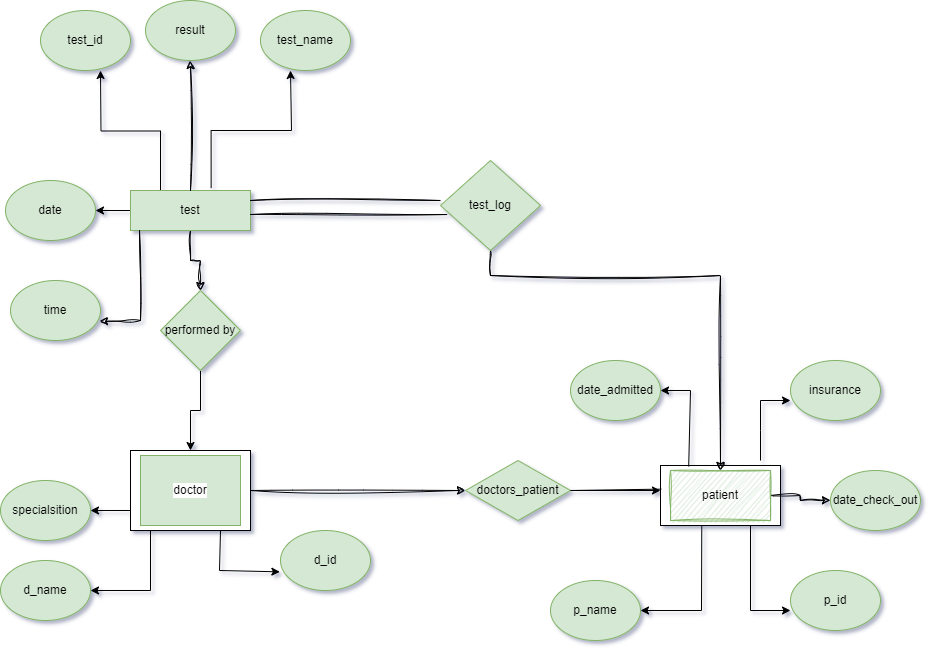

The diagram above was exported from draw.io. Its source (the exported page's mxGraphModel, read from the mxfile embedded in the PNG):
<mxGraphModel dx="1964" dy="593" grid="1" gridSize="10" guides="1" tooltips="1" connect="1" arrows="1" fold="1" page="1" pageScale="1" pageWidth="850" pageHeight="1100" background="#FFFFFF" math="0" shadow="1">
  <root>
    <mxCell id="0" />
    <mxCell id="1" parent="0" />
    <mxCell id="_qUMdvfQY2X4v08q-_oB-57" value="" style="edgeStyle=orthogonalEdgeStyle;rounded=0;orthogonalLoop=1;jettySize=auto;html=1;exitX=0.25;exitY=0;exitDx=0;exitDy=0;" edge="1" parent="1" source="_qUMdvfQY2X4v08q-_oB-1">
      <mxGeometry relative="1" as="geometry">
        <mxPoint x="155" y="370" as="sourcePoint" />
        <mxPoint x="90" y="260" as="targetPoint" />
      </mxGeometry>
    </mxCell>
    <mxCell id="_qUMdvfQY2X4v08q-_oB-58" value="" style="edgeStyle=orthogonalEdgeStyle;rounded=0;orthogonalLoop=1;jettySize=auto;html=1;" edge="1" parent="1" source="_qUMdvfQY2X4v08q-_oB-1" target="_qUMdvfQY2X4v08q-_oB-20">
      <mxGeometry relative="1" as="geometry" />
    </mxCell>
    <mxCell id="_qUMdvfQY2X4v08q-_oB-102" value="" style="edgeStyle=orthogonalEdgeStyle;rounded=0;sketch=1;hachureGap=4;jiggle=2;curveFitting=1;orthogonalLoop=1;jettySize=auto;html=1;" edge="1" parent="1" source="_qUMdvfQY2X4v08q-_oB-1" target="_qUMdvfQY2X4v08q-_oB-18">
      <mxGeometry relative="1" as="geometry" />
    </mxCell>
    <mxCell id="_qUMdvfQY2X4v08q-_oB-1" value="test" style="rounded=0;whiteSpace=wrap;html=1;fillColor=#d5e8d4;strokeColor=#82b366;" vertex="1" parent="1">
      <mxGeometry x="120" y="380" width="120" height="40" as="geometry" />
    </mxCell>
    <mxCell id="_qUMdvfQY2X4v08q-_oB-92" style="edgeStyle=orthogonalEdgeStyle;rounded=0;sketch=1;hachureGap=4;jiggle=2;curveFitting=1;orthogonalLoop=1;jettySize=auto;html=1;exitX=1;exitY=0.5;exitDx=0;exitDy=0;entryX=0;entryY=0.5;entryDx=0;entryDy=0;" edge="1" parent="1" source="_qUMdvfQY2X4v08q-_oB-2" target="_qUMdvfQY2X4v08q-_oB-24">
      <mxGeometry relative="1" as="geometry" />
    </mxCell>
    <mxCell id="_qUMdvfQY2X4v08q-_oB-2" value="" style="rounded=0;whiteSpace=wrap;html=1;" vertex="1" parent="1">
      <mxGeometry x="120" y="640" width="120" height="80" as="geometry" />
    </mxCell>
    <mxCell id="_qUMdvfQY2X4v08q-_oB-3" value="doctor" style="rounded=0;whiteSpace=wrap;html=1;labelBackgroundColor=#FFFFFF;fillColor=#d5e8d4;strokeColor=#82b366;" vertex="1" parent="1">
      <mxGeometry x="130" y="645" width="100" height="70" as="geometry" />
    </mxCell>
    <mxCell id="_qUMdvfQY2X4v08q-_oB-4" value="" style="rounded=0;whiteSpace=wrap;html=1;" vertex="1" parent="1">
      <mxGeometry x="650" y="655" width="120" height="60" as="geometry" />
    </mxCell>
    <mxCell id="_qUMdvfQY2X4v08q-_oB-11" value="d_name" style="ellipse;whiteSpace=wrap;html=1;fillColor=#d5e8d4;strokeColor=#82b366;" vertex="1" parent="1">
      <mxGeometry x="-10" y="750" width="90" height="60" as="geometry" />
    </mxCell>
    <mxCell id="_qUMdvfQY2X4v08q-_oB-12" value="specialsition" style="ellipse;whiteSpace=wrap;html=1;fillColor=#d5e8d4;strokeColor=#82b366;" vertex="1" parent="1">
      <mxGeometry x="-10" y="670" width="90" height="60" as="geometry" />
    </mxCell>
    <mxCell id="_qUMdvfQY2X4v08q-_oB-14" value="d_id" style="ellipse;whiteSpace=wrap;html=1;fillColor=#d5e8d4;strokeColor=#82b366;" vertex="1" parent="1">
      <mxGeometry x="270" y="720" width="90" height="60" as="geometry" />
    </mxCell>
    <mxCell id="_qUMdvfQY2X4v08q-_oB-62" value="" style="edgeStyle=orthogonalEdgeStyle;rounded=0;orthogonalLoop=1;jettySize=auto;html=1;entryX=0.5;entryY=0;entryDx=0;entryDy=0;" edge="1" parent="1" source="_qUMdvfQY2X4v08q-_oB-18" target="_qUMdvfQY2X4v08q-_oB-2">
      <mxGeometry relative="1" as="geometry">
        <mxPoint x="180" y="630" as="targetPoint" />
      </mxGeometry>
    </mxCell>
    <mxCell id="_qUMdvfQY2X4v08q-_oB-18" value="performed by" style="rhombus;whiteSpace=wrap;html=1;fillColor=#d5e8d4;strokeColor=#82b366;" vertex="1" parent="1">
      <mxGeometry x="150" y="480" width="80" height="80" as="geometry" />
    </mxCell>
    <mxCell id="_qUMdvfQY2X4v08q-_oB-20" value="date" style="ellipse;whiteSpace=wrap;html=1;fillColor=#d5e8d4;strokeColor=#82b366;" vertex="1" parent="1">
      <mxGeometry x="-5" y="370" width="90" height="60" as="geometry" />
    </mxCell>
    <mxCell id="_qUMdvfQY2X4v08q-_oB-21" value="test_id" style="ellipse;whiteSpace=wrap;html=1;fillColor=#d5e8d4;strokeColor=#82b366;" vertex="1" parent="1">
      <mxGeometry x="30" y="200" width="90" height="60" as="geometry" />
    </mxCell>
    <mxCell id="_qUMdvfQY2X4v08q-_oB-22" value="test_name" style="ellipse;whiteSpace=wrap;html=1;fillColor=#d5e8d4;strokeColor=#82b366;" vertex="1" parent="1">
      <mxGeometry x="250" y="200" width="90" height="60" as="geometry" />
    </mxCell>
    <mxCell id="_qUMdvfQY2X4v08q-_oB-24" value="doctors_patient" style="rhombus;whiteSpace=wrap;html=1;fillColor=#d5e8d4;strokeColor=#82b366;" vertex="1" parent="1">
      <mxGeometry x="455" y="650" width="105" height="60" as="geometry" />
    </mxCell>
    <mxCell id="_qUMdvfQY2X4v08q-_oB-26" value="p_id" style="ellipse;whiteSpace=wrap;html=1;fillColor=#d5e8d4;strokeColor=#82b366;" vertex="1" parent="1">
      <mxGeometry x="780" y="760" width="90" height="60" as="geometry" />
    </mxCell>
    <mxCell id="_qUMdvfQY2X4v08q-_oB-28" value="p_name" style="ellipse;whiteSpace=wrap;html=1;fillColor=#d5e8d4;strokeColor=#82b366;" vertex="1" parent="1">
      <mxGeometry x="540" y="770" width="90" height="60" as="geometry" />
    </mxCell>
    <mxCell id="_qUMdvfQY2X4v08q-_oB-36" value="" style="endArrow=classic;html=1;rounded=0;exitX=0.75;exitY=1;exitDx=0;exitDy=0;" edge="1" parent="1" source="_qUMdvfQY2X4v08q-_oB-4">
      <mxGeometry width="50" height="50" relative="1" as="geometry">
        <mxPoint x="780" y="690" as="sourcePoint" />
        <mxPoint x="780" y="800" as="targetPoint" />
        <Array as="points">
          <mxPoint x="740" y="800" />
        </Array>
      </mxGeometry>
    </mxCell>
    <mxCell id="_qUMdvfQY2X4v08q-_oB-38" value="" style="endArrow=classic;html=1;rounded=0;exitX=0.344;exitY=0.994;exitDx=0;exitDy=0;exitPerimeter=0;entryX=1;entryY=0.5;entryDx=0;entryDy=0;" edge="1" parent="1" source="_qUMdvfQY2X4v08q-_oB-4" target="_qUMdvfQY2X4v08q-_oB-28">
      <mxGeometry width="50" height="50" relative="1" as="geometry">
        <mxPoint x="729" y="719" as="sourcePoint" />
        <mxPoint x="659" y="770" as="targetPoint" />
        <Array as="points">
          <mxPoint x="691" y="800" />
        </Array>
      </mxGeometry>
    </mxCell>
    <mxCell id="_qUMdvfQY2X4v08q-_oB-45" value="" style="endArrow=classic;html=1;rounded=0;exitX=0.75;exitY=1;exitDx=0;exitDy=0;entryX=-0.007;entryY=0.689;entryDx=0;entryDy=0;entryPerimeter=0;" edge="1" parent="1" source="_qUMdvfQY2X4v08q-_oB-2" target="_qUMdvfQY2X4v08q-_oB-14">
      <mxGeometry width="50" height="50" relative="1" as="geometry">
        <mxPoint x="209" y="646" as="sourcePoint" />
        <mxPoint x="285" y="610" as="targetPoint" />
        <Array as="points">
          <mxPoint x="209" y="760" />
        </Array>
      </mxGeometry>
    </mxCell>
    <mxCell id="_qUMdvfQY2X4v08q-_oB-47" value="" style="endArrow=classic;html=1;rounded=0;entryX=1;entryY=0.5;entryDx=0;entryDy=0;exitX=0;exitY=0.75;exitDx=0;exitDy=0;" edge="1" parent="1" source="_qUMdvfQY2X4v08q-_oB-2" target="_qUMdvfQY2X4v08q-_oB-12">
      <mxGeometry width="50" height="50" relative="1" as="geometry">
        <mxPoint x="150" y="650" as="sourcePoint" />
        <mxPoint x="90" y="630" as="targetPoint" />
        <Array as="points" />
      </mxGeometry>
    </mxCell>
    <mxCell id="_qUMdvfQY2X4v08q-_oB-48" value="" style="endArrow=classic;html=1;rounded=0;entryX=1;entryY=0.5;entryDx=0;entryDy=0;" edge="1" parent="1" target="_qUMdvfQY2X4v08q-_oB-11">
      <mxGeometry width="50" height="50" relative="1" as="geometry">
        <mxPoint x="140" y="720" as="sourcePoint" />
        <mxPoint x="90" y="710" as="targetPoint" />
        <Array as="points">
          <mxPoint x="140" y="780" />
        </Array>
      </mxGeometry>
    </mxCell>
    <mxCell id="_qUMdvfQY2X4v08q-_oB-100" value="" style="edgeStyle=orthogonalEdgeStyle;rounded=0;sketch=1;hachureGap=4;jiggle=2;curveFitting=1;orthogonalLoop=1;jettySize=auto;html=1;" edge="1" parent="1" source="_qUMdvfQY2X4v08q-_oB-65" target="_qUMdvfQY2X4v08q-_oB-93">
      <mxGeometry relative="1" as="geometry" />
    </mxCell>
    <mxCell id="_qUMdvfQY2X4v08q-_oB-65" value="patient" style="rounded=0;whiteSpace=wrap;html=1;sketch=1;hachureGap=4;jiggle=2;curveFitting=1;fillColor=#d5e8d4;strokeColor=#82b366;" vertex="1" parent="1">
      <mxGeometry x="660" y="660" width="100" height="50" as="geometry" />
    </mxCell>
    <mxCell id="_qUMdvfQY2X4v08q-_oB-69" value="" style="endArrow=classic;html=1;rounded=0;exitX=0.006;exitY=0.394;exitDx=0;exitDy=0;exitPerimeter=0;" edge="1" parent="1" source="_qUMdvfQY2X4v08q-_oB-4">
      <mxGeometry width="50" height="50" relative="1" as="geometry">
        <mxPoint x="701" y="725" as="sourcePoint" />
        <mxPoint x="650" y="680" as="targetPoint" />
        <Array as="points">
          <mxPoint x="560" y="680" />
        </Array>
      </mxGeometry>
    </mxCell>
    <mxCell id="_qUMdvfQY2X4v08q-_oB-90" value="" style="edgeStyle=orthogonalEdgeStyle;rounded=0;sketch=1;hachureGap=4;jiggle=2;curveFitting=1;orthogonalLoop=1;jettySize=auto;html=1;entryX=0.5;entryY=0;entryDx=0;entryDy=0;" edge="1" parent="1" source="_qUMdvfQY2X4v08q-_oB-78" target="_qUMdvfQY2X4v08q-_oB-65">
      <mxGeometry relative="1" as="geometry">
        <mxPoint x="710" y="650" as="targetPoint" />
        <Array as="points">
          <mxPoint x="480" y="465" />
          <mxPoint x="710" y="465" />
        </Array>
      </mxGeometry>
    </mxCell>
    <mxCell id="_qUMdvfQY2X4v08q-_oB-78" value="test_log" style="rhombus;whiteSpace=wrap;html=1;fillColor=#d5e8d4;strokeColor=#82b366;" vertex="1" parent="1">
      <mxGeometry x="430" y="350" width="100" height="90" as="geometry" />
    </mxCell>
    <mxCell id="_qUMdvfQY2X4v08q-_oB-80" value="" style="endArrow=none;html=1;rounded=0;sketch=1;hachureGap=4;jiggle=2;curveFitting=1;entryX=0.067;entryY=0.6;entryDx=0;entryDy=0;entryPerimeter=0;" edge="1" parent="1" target="_qUMdvfQY2X4v08q-_oB-78">
      <mxGeometry width="50" height="50" relative="1" as="geometry">
        <mxPoint x="240" y="404" as="sourcePoint" />
        <mxPoint x="440" y="405" as="targetPoint" />
      </mxGeometry>
    </mxCell>
    <mxCell id="_qUMdvfQY2X4v08q-_oB-84" value="" style="endArrow=none;html=1;rounded=0;sketch=1;hachureGap=4;jiggle=2;curveFitting=1;exitX=1;exitY=0.25;exitDx=0;exitDy=0;" edge="1" parent="1" source="_qUMdvfQY2X4v08q-_oB-1">
      <mxGeometry width="50" height="50" relative="1" as="geometry">
        <mxPoint x="240" y="510" as="sourcePoint" />
        <mxPoint x="430" y="390" as="targetPoint" />
      </mxGeometry>
    </mxCell>
    <mxCell id="_qUMdvfQY2X4v08q-_oB-93" value="date_check_out" style="ellipse;whiteSpace=wrap;html=1;fillColor=#d5e8d4;strokeColor=#82b366;" vertex="1" parent="1">
      <mxGeometry x="820" y="660" width="90" height="60" as="geometry" />
    </mxCell>
    <mxCell id="_qUMdvfQY2X4v08q-_oB-94" value="insurance" style="ellipse;whiteSpace=wrap;html=1;fillColor=#d5e8d4;strokeColor=#82b366;" vertex="1" parent="1">
      <mxGeometry x="780" y="550" width="90" height="60" as="geometry" />
    </mxCell>
    <mxCell id="_qUMdvfQY2X4v08q-_oB-95" value="date_admitted" style="ellipse;whiteSpace=wrap;html=1;fillColor=#d5e8d4;strokeColor=#82b366;" vertex="1" parent="1">
      <mxGeometry x="560" y="550" width="90" height="60" as="geometry" />
    </mxCell>
    <mxCell id="_qUMdvfQY2X4v08q-_oB-97" value="" style="endArrow=classic;html=1;rounded=0;entryX=1;entryY=0.5;entryDx=0;entryDy=0;exitX=0.182;exitY=-0.082;exitDx=0;exitDy=0;exitPerimeter=0;" edge="1" parent="1" source="_qUMdvfQY2X4v08q-_oB-65" target="_qUMdvfQY2X4v08q-_oB-95">
      <mxGeometry width="50" height="50" relative="1" as="geometry">
        <mxPoint x="680" y="650" as="sourcePoint" />
        <mxPoint x="660" y="580" as="targetPoint" />
        <Array as="points">
          <mxPoint x="680" y="580" />
        </Array>
      </mxGeometry>
    </mxCell>
    <mxCell id="_qUMdvfQY2X4v08q-_oB-98" value="" style="endArrow=classic;html=1;rounded=0;" edge="1" parent="1">
      <mxGeometry width="50" height="50" relative="1" as="geometry">
        <mxPoint x="750" y="650" as="sourcePoint" />
        <mxPoint x="780" y="590" as="targetPoint" />
        <Array as="points">
          <mxPoint x="750" y="620" />
          <mxPoint x="750" y="590" />
        </Array>
      </mxGeometry>
    </mxCell>
    <mxCell id="_qUMdvfQY2X4v08q-_oB-103" value="time" style="ellipse;whiteSpace=wrap;html=1;fillColor=#d5e8d4;strokeColor=#82b366;" vertex="1" parent="1">
      <mxGeometry y="470" width="90" height="60" as="geometry" />
    </mxCell>
    <mxCell id="_qUMdvfQY2X4v08q-_oB-105" value="" style="edgeStyle=orthogonalEdgeStyle;rounded=0;orthogonalLoop=1;jettySize=auto;html=1;exitX=0.672;exitY=-0.06;exitDx=0;exitDy=0;exitPerimeter=0;" edge="1" parent="1" source="_qUMdvfQY2X4v08q-_oB-1">
      <mxGeometry relative="1" as="geometry">
        <mxPoint x="200" y="321" as="sourcePoint" />
        <mxPoint x="280" y="260" as="targetPoint" />
        <Array as="points">
          <mxPoint x="201" y="320" />
          <mxPoint x="281" y="320" />
        </Array>
      </mxGeometry>
    </mxCell>
    <mxCell id="_qUMdvfQY2X4v08q-_oB-108" value="result" style="ellipse;whiteSpace=wrap;html=1;fillColor=#d5e8d4;strokeColor=#82b366;" vertex="1" parent="1">
      <mxGeometry x="135" y="190" width="90" height="60" as="geometry" />
    </mxCell>
    <mxCell id="_qUMdvfQY2X4v08q-_oB-110" value="" style="endArrow=classic;html=1;rounded=0;sketch=1;hachureGap=4;jiggle=2;curveFitting=1;entryX=0.5;entryY=1;entryDx=0;entryDy=0;exitX=0.5;exitY=0;exitDx=0;exitDy=0;" edge="1" parent="1" source="_qUMdvfQY2X4v08q-_oB-1" target="_qUMdvfQY2X4v08q-_oB-108">
      <mxGeometry width="50" height="50" relative="1" as="geometry">
        <mxPoint x="180" y="370" as="sourcePoint" />
        <mxPoint x="480" y="400" as="targetPoint" />
      </mxGeometry>
    </mxCell>
    <mxCell id="_qUMdvfQY2X4v08q-_oB-112" value="" style="endArrow=classic;html=1;rounded=0;sketch=1;hachureGap=4;jiggle=2;curveFitting=1;entryX=0.989;entryY=0.682;entryDx=0;entryDy=0;entryPerimeter=0;exitX=0.075;exitY=0.981;exitDx=0;exitDy=0;exitPerimeter=0;" edge="1" parent="1" source="_qUMdvfQY2X4v08q-_oB-1" target="_qUMdvfQY2X4v08q-_oB-103">
      <mxGeometry width="50" height="50" relative="1" as="geometry">
        <mxPoint x="130" y="430" as="sourcePoint" />
        <mxPoint x="100" y="510" as="targetPoint" />
        <Array as="points">
          <mxPoint x="130" y="510" />
        </Array>
      </mxGeometry>
    </mxCell>
  </root>
</mxGraphModel>